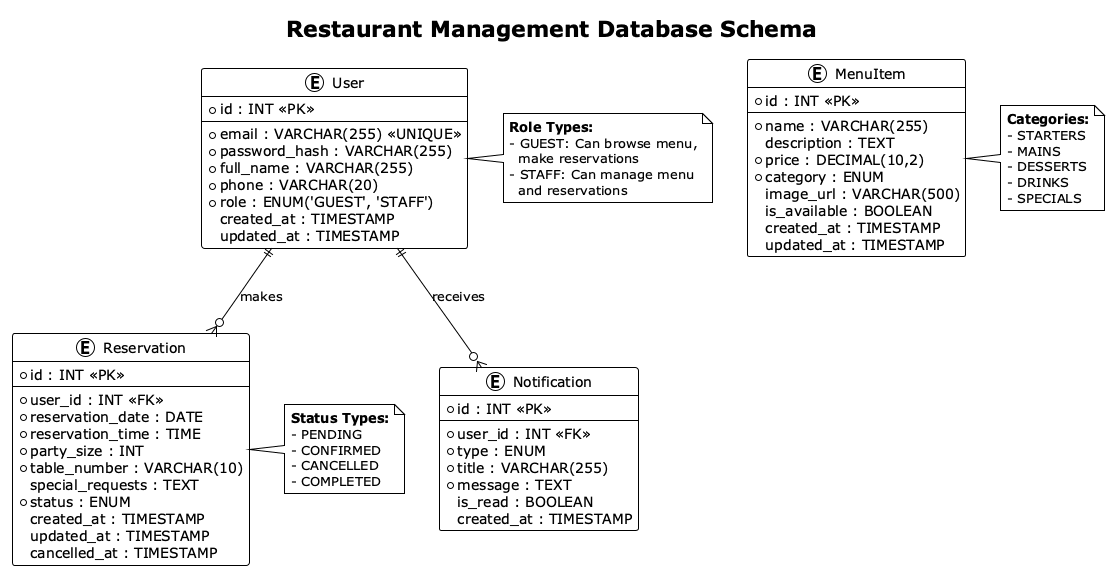

The diagram above was rendered by PlantUML. Its source (embedded in the PNG):
@startuml Database_Schema
!theme plain
title Restaurant Management Database Schema

entity "User" {
  * id : INT <<PK>>
  --
  * email : VARCHAR(255) <<UNIQUE>>
  * password_hash : VARCHAR(255)
  * full_name : VARCHAR(255)
  * phone : VARCHAR(20)
  * role : ENUM('GUEST', 'STAFF')
  created_at : TIMESTAMP
  updated_at : TIMESTAMP
}

entity "MenuItem" {
  * id : INT <<PK>>
  --
  * name : VARCHAR(255)
  description : TEXT
  * price : DECIMAL(10,2)
  * category : ENUM
  image_url : VARCHAR(500)
  is_available : BOOLEAN
  created_at : TIMESTAMP
  updated_at : TIMESTAMP
}

entity "Reservation" {
  * id : INT <<PK>>
  --
  * user_id : INT <<FK>>
  * reservation_date : DATE
  * reservation_time : TIME
  * party_size : INT
  * table_number : VARCHAR(10)
  special_requests : TEXT
  * status : ENUM
  created_at : TIMESTAMP
  updated_at : TIMESTAMP
  cancelled_at : TIMESTAMP
}

entity "Notification" {
  * id : INT <<PK>>
  --
  * user_id : INT <<FK>>
  * type : ENUM
  * title : VARCHAR(255)
  * message : TEXT
  is_read : BOOLEAN
  created_at : TIMESTAMP
}

User ||--o{ Reservation : "makes"
User ||--o{ Notification : "receives"

note right of User
  **Role Types:**
  - GUEST: Can browse menu,
    make reservations
  - STAFF: Can manage menu
    and reservations
end note

note right of MenuItem
  **Categories:**
  - STARTERS
  - MAINS
  - DESSERTS
  - DRINKS
  - SPECIALS
end note

note right of Reservation
  **Status Types:**
  - PENDING
  - CONFIRMED
  - CANCELLED
  - COMPLETED
end note

@enduml